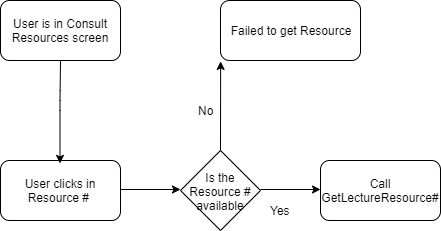

The diagram above was exported from draw.io. Its source (the exported page's mxGraphModel, read from the mxfile embedded in the PNG):
<mxGraphModel dx="898" dy="471" grid="1" gridSize="10" guides="1" tooltips="1" connect="1" arrows="1" fold="1" page="1" pageScale="1" pageWidth="827" pageHeight="1169" math="0" shadow="0">
  <root>
    <mxCell id="0" />
    <mxCell id="1" parent="0" />
    <mxCell id="Fq_-5WQbA7ZVvOjAnh_m-1" value="User is in Consult Resources screen" style="rounded=1;whiteSpace=wrap;html=1;" vertex="1" parent="1">
      <mxGeometry x="20" y="20" width="120" height="60" as="geometry" />
    </mxCell>
    <mxCell id="Fq_-5WQbA7ZVvOjAnh_m-2" value="Failed to get Resource" style="rounded=1;whiteSpace=wrap;html=1;" vertex="1" parent="1">
      <mxGeometry x="240" y="20" width="140" height="60" as="geometry" />
    </mxCell>
    <mxCell id="Fq_-5WQbA7ZVvOjAnh_m-3" value="Call GetLectureResource#" style="rounded=1;whiteSpace=wrap;html=1;" vertex="1" parent="1">
      <mxGeometry x="340" y="180" width="120" height="60" as="geometry" />
    </mxCell>
    <mxCell id="Fq_-5WQbA7ZVvOjAnh_m-4" value="User clicks in Resource #&amp;nbsp;" style="rounded=1;whiteSpace=wrap;html=1;" vertex="1" parent="1">
      <mxGeometry x="20" y="180" width="120" height="60" as="geometry" />
    </mxCell>
    <mxCell id="Fq_-5WQbA7ZVvOjAnh_m-6" value="Is the Resource # available" style="rhombus;whiteSpace=wrap;html=1;" vertex="1" parent="1">
      <mxGeometry x="200" y="170" width="80" height="80" as="geometry" />
    </mxCell>
    <mxCell id="Fq_-5WQbA7ZVvOjAnh_m-9" value="" style="endArrow=classic;html=1;exitX=0.5;exitY=1;exitDx=0;exitDy=0;" edge="1" parent="1" source="Fq_-5WQbA7ZVvOjAnh_m-1">
      <mxGeometry width="50" height="50" relative="1" as="geometry">
        <mxPoint x="80" y="90" as="sourcePoint" />
        <mxPoint x="79.5" y="182.90911865234375" as="targetPoint" />
        <Array as="points">
          <mxPoint x="79.5" y="120" />
        </Array>
      </mxGeometry>
    </mxCell>
    <mxCell id="Fq_-5WQbA7ZVvOjAnh_m-10" value="" style="endArrow=classic;html=1;" edge="1" parent="1">
      <mxGeometry width="50" height="50" relative="1" as="geometry">
        <mxPoint x="140" y="209" as="sourcePoint" />
        <mxPoint x="200" y="209" as="targetPoint" />
      </mxGeometry>
    </mxCell>
    <mxCell id="Fq_-5WQbA7ZVvOjAnh_m-11" value="" style="endArrow=classic;html=1;" edge="1" parent="1">
      <mxGeometry width="50" height="50" relative="1" as="geometry">
        <mxPoint x="280" y="209" as="sourcePoint" />
        <mxPoint x="340" y="209" as="targetPoint" />
      </mxGeometry>
    </mxCell>
    <mxCell id="Fq_-5WQbA7ZVvOjAnh_m-12" value="" style="endArrow=classic;html=1;entryX=0.001;entryY=1.015;entryDx=0;entryDy=0;entryPerimeter=0;" edge="1" parent="1" target="Fq_-5WQbA7ZVvOjAnh_m-2">
      <mxGeometry width="50" height="50" relative="1" as="geometry">
        <mxPoint x="240" y="170" as="sourcePoint" />
        <mxPoint x="290" y="120" as="targetPoint" />
      </mxGeometry>
    </mxCell>
    <mxCell id="Fq_-5WQbA7ZVvOjAnh_m-14" value="No" style="text;html=1;align=center;verticalAlign=middle;resizable=0;points=[];;autosize=1;" vertex="1" parent="1">
      <mxGeometry x="210" y="120" width="30" height="20" as="geometry" />
    </mxCell>
    <mxCell id="Fq_-5WQbA7ZVvOjAnh_m-28" value="Yes" style="text;html=1;align=center;verticalAlign=middle;resizable=0;points=[];;autosize=1;" vertex="1" parent="1">
      <mxGeometry x="280" y="220" width="40" height="20" as="geometry" />
    </mxCell>
  </root>
</mxGraphModel>